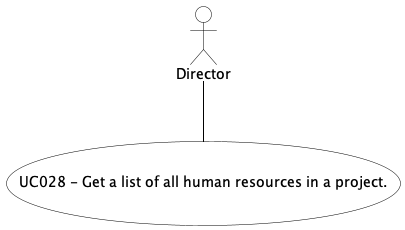

The diagram above was rendered by PlantUML. Its source (embedded in the PNG):
@startuml
skinparam actor {
BackgroundColor #white
ArrowColor #black
BorderColor #black
}
skinparam usecase {
BackgroundColor #white
ArrowColor #black
BorderColor #black
}
actor "Director"
usecase (UC028 - Get a list of all human resources in a project.) as uc

:Director: -- (uc)
@enduml